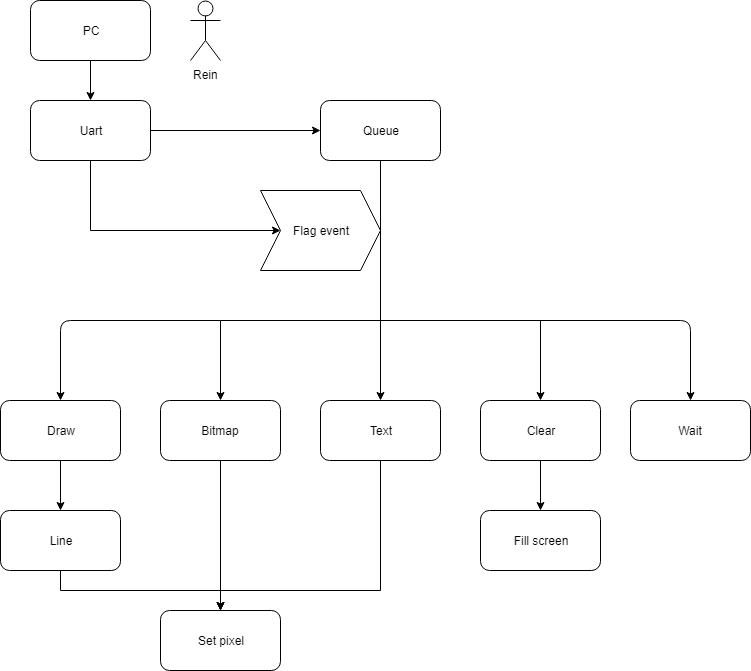

The diagram above was exported from draw.io. Its source (the exported page's mxGraphModel, read from the mxfile embedded in the PNG):
<mxGraphModel dx="1394" dy="764" grid="1" gridSize="10" guides="1" tooltips="1" connect="1" arrows="1" fold="1" page="1" pageScale="1" pageWidth="827" pageHeight="1169" math="0" shadow="0">
  <root>
    <mxCell id="0" />
    <mxCell id="1" parent="0" />
    <mxCell id="tPrYeHm0MubV6qHqLOMa-15" value="" style="edgeStyle=orthogonalEdgeStyle;rounded=0;orthogonalLoop=1;jettySize=auto;html=1;entryX=0;entryY=0.5;entryDx=0;entryDy=0;" parent="1" source="tPrYeHm0MubV6qHqLOMa-1" target="tPrYeHm0MubV6qHqLOMa-4" edge="1">
      <mxGeometry relative="1" as="geometry">
        <mxPoint x="290" y="140" as="targetPoint" />
      </mxGeometry>
    </mxCell>
    <mxCell id="tPrYeHm0MubV6qHqLOMa-28" style="edgeStyle=orthogonalEdgeStyle;rounded=0;orthogonalLoop=1;jettySize=auto;html=1;exitX=0.5;exitY=1;exitDx=0;exitDy=0;entryX=0;entryY=0.5;entryDx=0;entryDy=0;" parent="1" source="tPrYeHm0MubV6qHqLOMa-1" target="tPrYeHm0MubV6qHqLOMa-3" edge="1">
      <mxGeometry relative="1" as="geometry">
        <Array as="points">
          <mxPoint x="150" y="240" />
        </Array>
      </mxGeometry>
    </mxCell>
    <mxCell id="tPrYeHm0MubV6qHqLOMa-1" value="Uart" style="rounded=1;whiteSpace=wrap;html=1;" parent="1" vertex="1">
      <mxGeometry x="90" y="110" width="120" height="60" as="geometry" />
    </mxCell>
    <mxCell id="viv_-Mzx7ztOaiJzKhXa-4" style="edgeStyle=orthogonalEdgeStyle;rounded=0;orthogonalLoop=1;jettySize=auto;html=1;exitX=0.5;exitY=1;exitDx=0;exitDy=0;entryX=0.5;entryY=0;entryDx=0;entryDy=0;" edge="1" parent="1" source="viv_-Mzx7ztOaiJzKhXa-2" target="tPrYeHm0MubV6qHqLOMa-1">
      <mxGeometry relative="1" as="geometry" />
    </mxCell>
    <mxCell id="viv_-Mzx7ztOaiJzKhXa-2" value="PC" style="rounded=1;whiteSpace=wrap;html=1;" vertex="1" parent="1">
      <mxGeometry x="90" y="10" width="120" height="60" as="geometry" />
    </mxCell>
    <mxCell id="tPrYeHm0MubV6qHqLOMa-3" value="Flag event" style="shape=step;perimeter=stepPerimeter;whiteSpace=wrap;html=1;fixedSize=1;" parent="1" vertex="1">
      <mxGeometry x="320" y="200" width="120" height="80" as="geometry" />
    </mxCell>
    <mxCell id="tPrYeHm0MubV6qHqLOMa-17" style="edgeStyle=orthogonalEdgeStyle;rounded=0;orthogonalLoop=1;jettySize=auto;html=1;exitX=0.5;exitY=1;exitDx=0;exitDy=0;entryX=0.5;entryY=0;entryDx=0;entryDy=0;" parent="1" source="tPrYeHm0MubV6qHqLOMa-4" target="tPrYeHm0MubV6qHqLOMa-7" edge="1">
      <mxGeometry relative="1" as="geometry" />
    </mxCell>
    <mxCell id="tPrYeHm0MubV6qHqLOMa-19" style="edgeStyle=orthogonalEdgeStyle;rounded=0;orthogonalLoop=1;jettySize=auto;html=1;exitX=0.5;exitY=1;exitDx=0;exitDy=0;entryX=0.5;entryY=0;entryDx=0;entryDy=0;" parent="1" source="tPrYeHm0MubV6qHqLOMa-4" target="tPrYeHm0MubV6qHqLOMa-6" edge="1">
      <mxGeometry relative="1" as="geometry">
        <Array as="points">
          <mxPoint x="440" y="330" />
          <mxPoint x="280" y="330" />
        </Array>
      </mxGeometry>
    </mxCell>
    <mxCell id="tPrYeHm0MubV6qHqLOMa-4" value="Queue" style="rounded=1;whiteSpace=wrap;html=1;" parent="1" vertex="1">
      <mxGeometry x="380" y="110" width="120" height="60" as="geometry" />
    </mxCell>
    <mxCell id="tPrYeHm0MubV6qHqLOMa-23" style="edgeStyle=orthogonalEdgeStyle;rounded=0;orthogonalLoop=1;jettySize=auto;html=1;exitX=0.5;exitY=1;exitDx=0;exitDy=0;entryX=0.5;entryY=0;entryDx=0;entryDy=0;" parent="1" source="tPrYeHm0MubV6qHqLOMa-5" target="tPrYeHm0MubV6qHqLOMa-10" edge="1">
      <mxGeometry relative="1" as="geometry" />
    </mxCell>
    <mxCell id="tPrYeHm0MubV6qHqLOMa-5" value="Draw" style="rounded=1;whiteSpace=wrap;html=1;" parent="1" vertex="1">
      <mxGeometry x="60" y="410" width="120" height="60" as="geometry" />
    </mxCell>
    <mxCell id="tPrYeHm0MubV6qHqLOMa-25" style="edgeStyle=orthogonalEdgeStyle;rounded=0;orthogonalLoop=1;jettySize=auto;html=1;exitX=0.5;exitY=1;exitDx=0;exitDy=0;" parent="1" source="tPrYeHm0MubV6qHqLOMa-6" edge="1">
      <mxGeometry relative="1" as="geometry">
        <mxPoint x="280" y="620" as="targetPoint" />
      </mxGeometry>
    </mxCell>
    <mxCell id="tPrYeHm0MubV6qHqLOMa-6" value="Bitmap" style="rounded=1;whiteSpace=wrap;html=1;" parent="1" vertex="1">
      <mxGeometry x="220" y="410" width="120" height="60" as="geometry" />
    </mxCell>
    <mxCell id="tPrYeHm0MubV6qHqLOMa-26" style="edgeStyle=orthogonalEdgeStyle;rounded=0;orthogonalLoop=1;jettySize=auto;html=1;exitX=0.5;exitY=1;exitDx=0;exitDy=0;" parent="1" source="tPrYeHm0MubV6qHqLOMa-7" edge="1">
      <mxGeometry relative="1" as="geometry">
        <mxPoint x="280" y="620" as="targetPoint" />
        <Array as="points">
          <mxPoint x="440" y="600" />
          <mxPoint x="280" y="600" />
        </Array>
      </mxGeometry>
    </mxCell>
    <mxCell id="tPrYeHm0MubV6qHqLOMa-7" value="Text" style="rounded=1;whiteSpace=wrap;html=1;" parent="1" vertex="1">
      <mxGeometry x="380" y="410" width="120" height="60" as="geometry" />
    </mxCell>
    <mxCell id="tPrYeHm0MubV6qHqLOMa-27" style="edgeStyle=orthogonalEdgeStyle;rounded=0;orthogonalLoop=1;jettySize=auto;html=1;exitX=0.5;exitY=1;exitDx=0;exitDy=0;entryX=0.5;entryY=0;entryDx=0;entryDy=0;" parent="1" source="tPrYeHm0MubV6qHqLOMa-8" target="tPrYeHm0MubV6qHqLOMa-12" edge="1">
      <mxGeometry relative="1" as="geometry" />
    </mxCell>
    <mxCell id="tPrYeHm0MubV6qHqLOMa-8" value="Clear" style="rounded=1;whiteSpace=wrap;html=1;" parent="1" vertex="1">
      <mxGeometry x="540" y="410" width="120" height="60" as="geometry" />
    </mxCell>
    <mxCell id="tPrYeHm0MubV6qHqLOMa-9" value="Wait" style="rounded=1;whiteSpace=wrap;html=1;" parent="1" vertex="1">
      <mxGeometry x="690" y="410" width="120" height="60" as="geometry" />
    </mxCell>
    <mxCell id="tPrYeHm0MubV6qHqLOMa-24" style="edgeStyle=orthogonalEdgeStyle;rounded=0;orthogonalLoop=1;jettySize=auto;html=1;exitX=0.5;exitY=1;exitDx=0;exitDy=0;entryX=0.5;entryY=0;entryDx=0;entryDy=0;" parent="1" source="tPrYeHm0MubV6qHqLOMa-10" target="tPrYeHm0MubV6qHqLOMa-11" edge="1">
      <mxGeometry relative="1" as="geometry" />
    </mxCell>
    <mxCell id="tPrYeHm0MubV6qHqLOMa-10" value="Line" style="rounded=1;whiteSpace=wrap;html=1;" parent="1" vertex="1">
      <mxGeometry x="60" y="520" width="120" height="60" as="geometry" />
    </mxCell>
    <mxCell id="tPrYeHm0MubV6qHqLOMa-11" value="Set pixel" style="rounded=1;whiteSpace=wrap;html=1;" parent="1" vertex="1">
      <mxGeometry x="220" y="620" width="120" height="60" as="geometry" />
    </mxCell>
    <mxCell id="tPrYeHm0MubV6qHqLOMa-12" value="Fill screen" style="rounded=1;whiteSpace=wrap;html=1;" parent="1" vertex="1">
      <mxGeometry x="540" y="520" width="120" height="60" as="geometry" />
    </mxCell>
    <mxCell id="tPrYeHm0MubV6qHqLOMa-13" value="" style="endArrow=classic;html=1;entryX=0.5;entryY=0;entryDx=0;entryDy=0;" parent="1" target="tPrYeHm0MubV6qHqLOMa-5" edge="1">
      <mxGeometry width="50" height="50" relative="1" as="geometry">
        <mxPoint x="280" y="330" as="sourcePoint" />
        <mxPoint x="130" y="280" as="targetPoint" />
        <Array as="points">
          <mxPoint x="120" y="330" />
        </Array>
      </mxGeometry>
    </mxCell>
    <mxCell id="tPrYeHm0MubV6qHqLOMa-16" value="" style="endArrow=classic;html=1;entryX=0.5;entryY=0;entryDx=0;entryDy=0;" parent="1" target="tPrYeHm0MubV6qHqLOMa-8" edge="1">
      <mxGeometry width="50" height="50" relative="1" as="geometry">
        <mxPoint x="600" y="330" as="sourcePoint" />
        <mxPoint x="100" y="780" as="targetPoint" />
      </mxGeometry>
    </mxCell>
    <mxCell id="tPrYeHm0MubV6qHqLOMa-21" value="" style="endArrow=classic;html=1;entryX=0.5;entryY=0;entryDx=0;entryDy=0;" parent="1" target="tPrYeHm0MubV6qHqLOMa-9" edge="1">
      <mxGeometry width="50" height="50" relative="1" as="geometry">
        <mxPoint x="440" y="330" as="sourcePoint" />
        <mxPoint x="110" y="700" as="targetPoint" />
        <Array as="points">
          <mxPoint x="750" y="330" />
        </Array>
      </mxGeometry>
    </mxCell>
    <mxCell id="viv_-Mzx7ztOaiJzKhXa-5" value="Rein&lt;br&gt;&lt;br&gt;" style="shape=umlActor;verticalLabelPosition=bottom;labelBackgroundColor=#ffffff;verticalAlign=top;html=1;outlineConnect=0;" vertex="1" parent="1">
      <mxGeometry x="250" y="10" width="30" height="60" as="geometry" />
    </mxCell>
  </root>
</mxGraphModel>